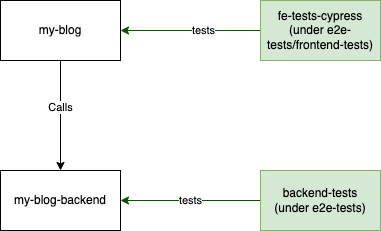

The diagram above was exported from draw.io. Its source (the exported page's mxGraphModel, read from the mxfile embedded in the PNG):
<mxGraphModel dx="1114" dy="878" grid="1" gridSize="10" guides="1" tooltips="1" connect="1" arrows="1" fold="1" page="1" pageScale="1" pageWidth="827" pageHeight="1169" math="0" shadow="0">
  <root>
    <mxCell id="0" />
    <mxCell id="1" parent="0" />
    <mxCell id="BpzTEbOslRMl2I0KYTKr-5" value="" style="edgeStyle=orthogonalEdgeStyle;rounded=0;orthogonalLoop=1;jettySize=auto;html=1;" edge="1" parent="1" source="BpzTEbOslRMl2I0KYTKr-1" target="BpzTEbOslRMl2I0KYTKr-2">
      <mxGeometry relative="1" as="geometry" />
    </mxCell>
    <mxCell id="BpzTEbOslRMl2I0KYTKr-6" value="Calls" style="edgeLabel;html=1;align=center;verticalAlign=middle;resizable=0;points=[];" vertex="1" connectable="0" parent="BpzTEbOslRMl2I0KYTKr-5">
      <mxGeometry x="-0.1636" y="-1" relative="1" as="geometry">
        <mxPoint as="offset" />
      </mxGeometry>
    </mxCell>
    <mxCell id="BpzTEbOslRMl2I0KYTKr-1" value="my-blog" style="rounded=0;whiteSpace=wrap;html=1;" vertex="1" parent="1">
      <mxGeometry x="110" y="210" width="120" height="60" as="geometry" />
    </mxCell>
    <mxCell id="BpzTEbOslRMl2I0KYTKr-2" value="my-blog-backend" style="rounded=0;whiteSpace=wrap;html=1;" vertex="1" parent="1">
      <mxGeometry x="110" y="380" width="120" height="60" as="geometry" />
    </mxCell>
    <mxCell id="BpzTEbOslRMl2I0KYTKr-7" style="edgeStyle=orthogonalEdgeStyle;rounded=0;orthogonalLoop=1;jettySize=auto;html=1;exitX=0;exitY=0.5;exitDx=0;exitDy=0;entryX=1;entryY=0.5;entryDx=0;entryDy=0;fillColor=#008a00;strokeColor=#005700;" edge="1" parent="1" source="BpzTEbOslRMl2I0KYTKr-3" target="BpzTEbOslRMl2I0KYTKr-1">
      <mxGeometry relative="1" as="geometry" />
    </mxCell>
    <mxCell id="BpzTEbOslRMl2I0KYTKr-9" value="tests" style="edgeLabel;html=1;align=center;verticalAlign=middle;resizable=0;points=[];" vertex="1" connectable="0" parent="BpzTEbOslRMl2I0KYTKr-7">
      <mxGeometry x="-0.1714" y="-1" relative="1" as="geometry">
        <mxPoint as="offset" />
      </mxGeometry>
    </mxCell>
    <mxCell id="BpzTEbOslRMl2I0KYTKr-3" value="fe-tests-cypress&lt;br&gt;(under e2e-tests/frontend-tests)" style="rounded=0;whiteSpace=wrap;html=1;fillColor=#d5e8d4;strokeColor=#82b366;" vertex="1" parent="1">
      <mxGeometry x="370" y="210" width="120" height="60" as="geometry" />
    </mxCell>
    <mxCell id="BpzTEbOslRMl2I0KYTKr-8" value="tests" style="edgeStyle=orthogonalEdgeStyle;rounded=0;orthogonalLoop=1;jettySize=auto;html=1;exitX=0;exitY=0.5;exitDx=0;exitDy=0;entryX=1;entryY=0.5;entryDx=0;entryDy=0;fillColor=#008a00;strokeColor=#005700;" edge="1" parent="1" source="BpzTEbOslRMl2I0KYTKr-4" target="BpzTEbOslRMl2I0KYTKr-2">
      <mxGeometry relative="1" as="geometry" />
    </mxCell>
    <mxCell id="BpzTEbOslRMl2I0KYTKr-4" value="backend-tests&lt;br&gt;(under e2e-tests)" style="rounded=0;whiteSpace=wrap;html=1;fillColor=#d5e8d4;strokeColor=#82b366;" vertex="1" parent="1">
      <mxGeometry x="370" y="380" width="120" height="60" as="geometry" />
    </mxCell>
  </root>
</mxGraphModel>